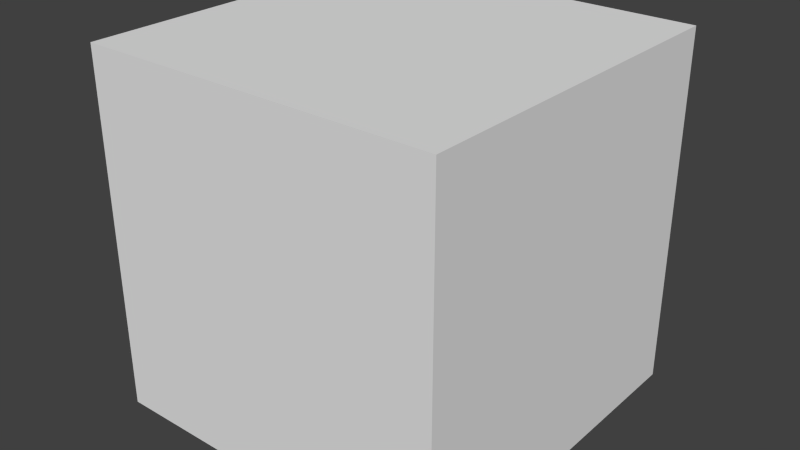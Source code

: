 # Source: textured-cube.blend  (saved by Blender 2.76.0; exported with 4.5.12 LTS)
import bpy
from mathutils import Matrix  # noqa: F401  (used for matrix-valued properties, if any)

bpy.ops.wm.read_factory_settings(use_empty=True)
scene = bpy.context.scene
scene.name = 'Scene'

# ---- collections
col_collection_1 = bpy.data.collections.new('Collection 1'); scene.collection.children.link(col_collection_1)

# ---- materials (node trees are filled in below, after node groups)
mat_material = bpy.data.materials.new('Material')
mat_material.alpha_threshold = 0.0
mat_material.use_transparent_shadow = False
mat_material.roughness = 0.5
mat_material.line_color = (0.0, 0.0, 0.0, 1.0)

# ---- material node trees

# ---- world
world_world = bpy.data.worlds.new('World'); scene.world = world_world
world_world.color = (0.05088, 0.05088, 0.05088)
world_world.use_sun_shadow = False
world_world.sun_shadow_jitter_overblur = 0.0
world_world.cycles.sampling_method = 'MANUAL'
world_world.cycles.sample_map_resolution = 256

# ---- meshes
me_cube = bpy.data.meshes.new('Cube')
me_cube.from_pydata([(1.0, 1.0, -1.0), (1.0, -1.0, -1.0), (-1.0, -1.0, -1.0), (-1.0, 1.0, -1.0), (1.0, 1.0, 1.0), (1.0, -1.0, 1.0), (-1.0, -1.0, 1.0), (-1.0, 1.0, 1.0)], [], [(0, 1, 2, 3), (4, 7, 6, 5), (0, 4, 5, 1), (1, 5, 6, 2), (2, 6, 7, 3), (4, 0, 3, 7)])
_uv = me_cube.uv_layers.new(name='UVMap')
_uv.uv.foreach_set('vector', [0.3334, -5.163e-05, 0.6667, -5.163e-05, 0.6667, 0.3333, 0.3334, 0.3333, 0.3334, 1.0, 0.3334, 0.6667, 0.6667, 0.6667, 0.6667, 1.0, 0.3335, 0.6666, 0.3335, 0.9999, 0.0001317, 0.9999, 0.0001317, 0.6666, 1.0, 0.3333, 1.0, 0.6667, 0.6668, 0.6667, 0.6668, 0.3333, 0.6667, 0.3333, 0.6667, 0.6667, 0.3333, 0.6667, 0.3333, 0.3333, 7.68e-05, 0.6666, 7.686e-05, 0.3333, 0.3334, 0.3333, 0.3334, 0.6666])
me_cube.materials.append(mat_material)
me_cube.use_remesh_preserve_volume = False
me_cube.use_remesh_preserve_attributes = False
me_cube.use_mirror_vertex_groups = False
me_cube.update()

# ---- objects
ob_cube = bpy.data.objects.new('Cube', me_cube)

# ---- transforms, parenting, visibility, modifiers, constraints
ob_cube.location = (0.0, 0.0, 0.0)
ob_cube.lock_rotations_4d = False
ob_cube.empty_display_type = 'ARROWS'
ob_cube.lineart.crease_threshold = 0.0

# ---- collection membership
col_collection_1.objects.link(ob_cube)

# ---- scene / render settings (as saved in the file)
scene.frame_start = 1; scene.frame_end = 250; scene.frame_set(1)
scene.render.engine = 'BLENDER_EEVEE_NEXT'
scene.render.resolution_percentage = 50
scene.render.dither_intensity = 0.0
scene.cycles.use_denoising = False
scene.cycles.samples = 10
scene.cycles.sampling_pattern = 'TABULATED_SOBOL'
scene.cycles.light_sampling_threshold = 0.0
scene.cycles.use_adaptive_sampling = False
scene.cycles.use_light_tree = False
scene.cycles.blur_glossy = 0.0
scene.cycles.pixel_filter_type = 'GAUSSIAN'
scene.cycles.sample_clamp_indirect = 0.0
scene.view_settings.view_transform = 'Standard'
bpy.context.view_layer.update()

# ---- added for rendering (the .blend has no active camera and no usable light): camera, sun
cam_auto = bpy.data.cameras.new('AutoCamera')
cam_auto.lens = 50.0
cam_auto.sensor_width = 36.0
cam_auto.clip_end = 1000.0
ob_auto_camera = bpy.data.objects.new('AutoCamera', cam_auto)
scene.collection.objects.link(ob_auto_camera)
ob_auto_camera.location = (3.20507, -3.84609, 2.56406)
ob_auto_camera.rotation_euler = (1.09748, -7.21219e-08, 0.694738)
scene.camera = ob_auto_camera
light_auto_sun = bpy.data.lights.new('AutoSun', 'SUN')
light_auto_sun.energy = 3.0
light_auto_sun.angle = 0.0523599
ob_auto_sun = bpy.data.objects.new('AutoSun', light_auto_sun)
scene.collection.objects.link(ob_auto_sun)
ob_auto_sun.rotation_euler = (0.872665, 0.174533, 0.523599)
bpy.context.view_layer.update()
